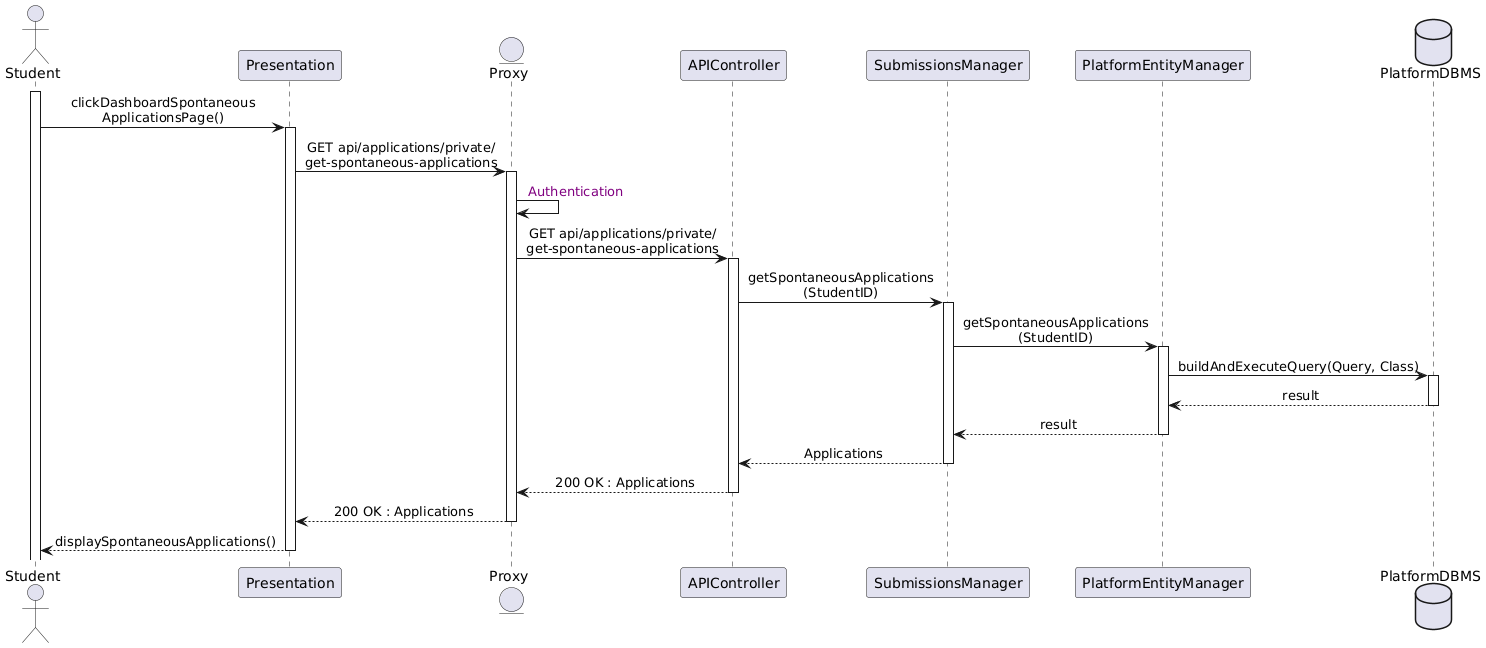

The diagram above was rendered by PlantUML. Its source (embedded in the PNG):
@startuml
skinparam sequenceMessageAlign center
actor       Student
participant Presentation
entity      Proxy
participant APIController
participant SubmissionsManager
participant PlatformEntityManager
database    PlatformDBMS

activate Student
Student -> Presentation : clickDashboardSpontaneous\nApplicationsPage()
activate Presentation
Presentation -> Proxy : GET api/applications/private/\nget-spontaneous-applications
activate Proxy
Proxy -> Proxy : <color:purple> Authentication
Proxy -> APIController : GET api/applications/private/\nget-spontaneous-applications
activate APIController
APIController -> SubmissionsManager : getSpontaneousApplications\n(StudentID)
activate SubmissionsManager
SubmissionsManager -> PlatformEntityManager : getSpontaneousApplications\n(StudentID)
activate PlatformEntityManager
PlatformEntityManager -> PlatformDBMS : buildAndExecuteQuery(Query, Class)
activate PlatformDBMS
PlatformDBMS --> PlatformEntityManager : result
deactivate PlatformDBMS
PlatformEntityManager --> SubmissionsManager : result
deactivate PlatformEntityManager
SubmissionsManager --> APIController : Applications
deactivate SubmissionsManager
APIController --> Proxy : 200 OK : Applications
deactivate APIController
Proxy --> Presentation : 200 OK : Applications
deactivate Proxy
Presentation --> Student : displaySpontaneousApplications()
deactivate Presentation
@enduml